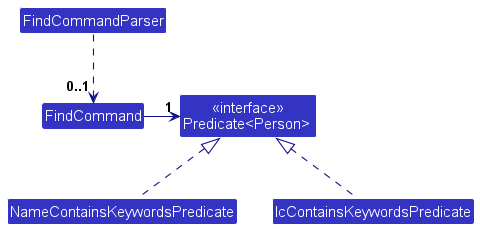

The diagram above was rendered by PlantUML. Its source (embedded in the PNG):
@startuml
!include style.puml
skinparam arrowThickness 1.1
skinparam arrowColor LOGIC_COLOR_T4
skinparam classBackgroundColor LOGIC_COLOR

class State1 as "FindCommandParser"
class State2 as "FindCommand"
class State3 as "<<interface>>\nPredicate<Person> "
class State4 as "NameContainsKeywordsPredicate"
class State5 as "IcContainsKeywordsPredicate"

State1 .down.> "0..1" State2
State2 -right-> "1" State3
State4 .up.|> State3
State5 .up.|> State3

@enduml